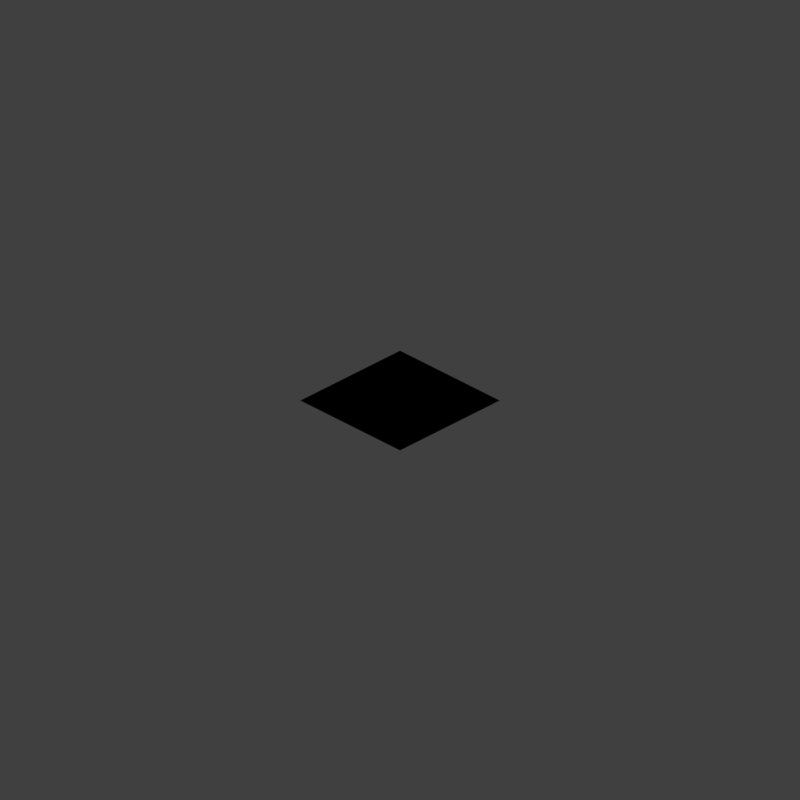 # Source: templateground.blend  (saved by Blender 2.77.0; exported with 4.5.12 LTS)
import bpy
from mathutils import Matrix  # noqa: F401  (used for matrix-valued properties, if any)

bpy.ops.wm.read_factory_settings(use_empty=True)
scene = bpy.context.scene
scene.name = 'Scene'

# ---- collections
col_collection_1 = bpy.data.collections.new('Collection 1'); scene.collection.children.link(col_collection_1)

# ---- materials (node trees are filled in below, after node groups)
mat_ground = bpy.data.materials.new('Ground')
mat_ground.alpha_threshold = 0.0
mat_ground.use_transparent_shadow = False
mat_ground.diffuse_color = (1.0, 1.0, 1.0, 1.0)
mat_ground.roughness = 0.5
mat_ground.specular_intensity = 0.0

# ---- material node trees
mat_ground.use_nodes = True; mat_ground.node_tree.nodes.clear()
_N = mat_ground.node_tree.nodes; _L = mat_ground.node_tree.links
n0 = _N.new('NodeUndefined'); n0.name = 'Output'; n0.location = (300, 300)
n0.inputs[1].default_value = 1.0
n1 = _N.new('NodeUndefined'); n1.name = 'Material'; n1.location = (10, 300)
n1.inputs[1].default_value = (1.0, 1.0, 1.0, 1.0)
n1.inputs[2].default_value = 0.8
n1.inputs[3].default_value = (0.0, 0.0, 0.0)
n2 = _N.new('NodeUndefined'); n2.name = 'Geometry'; n2.location = (-496, 180)
n3 = _N.new('NodeUndefined'); n3.name = 'Texture'; n3.location = (-271, 291)
_L.new(n1.outputs[0], n0.inputs[0])
_L.new(n3.outputs[1], n1.inputs[0])
_L.new(n2.outputs[4], n3.inputs[0])

# ---- world
world_world = bpy.data.worlds.new('World'); scene.world = world_world
world_world.color = (0.05088, 0.05088, 0.05088)
world_world.use_sun_shadow = False
world_world.sun_shadow_jitter_overblur = 0.0
world_world.cycles.sampling_method = 'MANUAL'
world_world.light_settings.ao_factor = 0.2

# ---- cameras
cam_camera = bpy.data.cameras.new('Camera')
cam_camera.type = 'ORTHO'
cam_camera.clip_end = 100.0
cam_camera.lens = 35.0
cam_camera.sensor_width = 32.0
cam_camera.sensor_height = 18.0
cam_camera.ortho_scale = 5.664
cam_camera.dof.focus_distance = 0.0
cam_camera.dof.aperture_fstop = 128.0

# ---- lights
light_sun = bpy.data.lights.new('Sun', 'SUN')
light_sun.transmission_factor = 0.0
light_sun.angle = 0.1993
light_sun.energy = 1.5
light_sun.shadow_buffer_clip_start = 0.5
light_sun.shadow_soft_size = 0.1
light_sun.shadow_cascade_max_distance = 1000.0

# ---- meshes
me_plane_007 = bpy.data.meshes.new('Plane.007')
me_plane_007.from_pydata([(-0.5, 0.5, 0.0), (0.5, 0.5, 0.0), (0.5, -0.5, 0.0), (-0.5, -0.5, 0.0)], [], [(1, 2, 3, 0)])
_uv = me_plane_007.uv_layers.new(name='UVMap')
_uv.uv.foreach_set('vector', [1.0, 1.0, 1.0, 0.0, 0.0, 0.0, 8.864e-07, 1.0])
me_plane_007.materials.append(mat_ground)
me_plane_007.use_remesh_preserve_volume = False
me_plane_007.use_remesh_preserve_attributes = False
me_plane_007.use_mirror_vertex_groups = False
me_plane_007.update()
me_plane_017 = bpy.data.meshes.new('Plane.017')
me_plane_017.from_pydata([(-0.5, -0.5, 0.0), (-0.5, 0.5, 0.4083), (0.5, 0.5, 0.0), (0.5, -0.5, 0.0)], [], [(2, 3, 0), (1, 2, 0)])
_uv = me_plane_017.uv_layers.new(name='UVMap')
_uv.uv.foreach_set('vector', [0.0, 1.0, 1.0, 1.0, 1.0, 1.79e-06, 8.948e-07, 0.0, 0.0, 1.0, 1.0, 1.79e-06])
me_plane_017.materials.append(mat_ground)
me_plane_017.use_remesh_preserve_volume = False
me_plane_017.use_remesh_preserve_attributes = False
me_plane_017.use_mirror_vertex_groups = False
me_plane_017.update()
me_plane_016 = bpy.data.meshes.new('Plane.016')
me_plane_016.from_pydata([(-0.5, 0.5, 0.4083), (0.5, 0.5, 0.4083), (0.5, -0.5, 0.4083), (-0.5, -0.5, 0.0)], [], [(2, 3, 0), (1, 2, 0)])
_uv = me_plane_016.uv_layers.new(name='UVMap')
_uv.uv.foreach_set('vector', [1.0, 1.0, 1.0, 0.0, 0.0, 0.0, 0.0, 1.0, 1.0, 1.0, 0.0, 0.0])
me_plane_016.materials.append(mat_ground)
me_plane_016.use_remesh_preserve_volume = False
me_plane_016.use_remesh_preserve_attributes = False
me_plane_016.use_mirror_vertex_groups = False
me_plane_016.update()
me_plane_015 = bpy.data.meshes.new('Plane.015')
me_plane_015.from_pydata([(-0.5, 0.5, 0.4083), (0.5, 0.5, 0.4083), (0.5, -0.5, 0.0), (-0.5, -0.5, 0.0)], [], [(1, 2, 3, 0)])
_uv = me_plane_015.uv_layers.new(name='UVMap')
_uv.uv.foreach_set('vector', [0.0, 1.0, 1.0, 1.0, 1.0, 3.579e-06, 0.0, 0.0])
me_plane_015.materials.append(mat_ground)
me_plane_015.use_remesh_preserve_volume = False
me_plane_015.use_remesh_preserve_attributes = False
me_plane_015.use_mirror_vertex_groups = False
me_plane_015.update()
me_plane_014 = bpy.data.meshes.new('Plane.014')
me_plane_014.from_pydata([(-0.5, 0.5, 0.0), (0.5, 0.5, 0.4083), (0.5, -0.5, 0.0), (-0.5, -0.5, 0.4083)], [], [(2, 3, 0), (1, 2, 0)])
_uv = me_plane_014.uv_layers.new(name='UVMap')
_uv.uv.foreach_set('vector', [1.0, 1.0, 1.0, 1.79e-06, 0.0, 0.0, 0.0, 1.0, 1.0, 1.0, 0.0, 0.0])
me_plane_014.materials.append(mat_ground)
me_plane_014.use_remesh_preserve_volume = False
me_plane_014.use_remesh_preserve_attributes = False
me_plane_014.use_mirror_vertex_groups = False
me_plane_014.update()
me_plane_013 = bpy.data.meshes.new('Plane.013')
me_plane_013.from_pydata([(-0.5, 0.5, 0.4083), (0.5, 0.5, 0.8165), (0.5, -0.5, 0.4083), (-0.5, -0.5, 0.0)], [], [(1, 2, 3, 0)])
_uv = me_plane_013.uv_layers.new(name='UVMap')
_uv.uv.foreach_set('vector', [0.0, 1.0, 1.0, 1.0, 1.0, 0.0, 1.79e-06, 0.0])
me_plane_013.materials.append(mat_ground)
me_plane_013.use_remesh_preserve_volume = False
me_plane_013.use_remesh_preserve_attributes = False
me_plane_013.use_mirror_vertex_groups = False
me_plane_013.update()
me_plane_012 = bpy.data.meshes.new('Plane.012')
me_plane_012.from_pydata([(-0.5, 0.5, 0.4083), (0.5, 0.5, 0.8165), (0.5, -0.5, 0.4083), (-0.5, -0.5, 0.0)], [], [(1, 2, 3, 0)])
_uv = me_plane_012.uv_layers.new(name='UVMap')
_uv.uv.foreach_set('vector', [1.0, 1.0, 1.0, 0.0, 0.0, 0.0, 0.0, 1.0])
me_plane_012.materials.append(mat_ground)
me_plane_012.use_remesh_preserve_volume = False
me_plane_012.use_remesh_preserve_attributes = False
me_plane_012.use_mirror_vertex_groups = False
me_plane_012.update()
me_plane_011 = bpy.data.meshes.new('Plane.011')
me_plane_011.from_pydata([(-0.5, 0.5, 0.0), (0.5, 0.5, 0.4083), (0.5, -0.5, 0.0), (-0.5, -0.5, 0.4083)], [], [(2, 3, 0), (1, 2, 0)])
_uv = me_plane_011.uv_layers.new(name='UVMap')
_uv.uv.foreach_set('vector', [1.0, 0.0, 0.0, 0.0, 0.0, 1.0, 1.0, 1.0, 1.0, 0.0, 0.0, 1.0])
me_plane_011.materials.append(mat_ground)
me_plane_011.use_remesh_preserve_volume = False
me_plane_011.use_remesh_preserve_attributes = False
me_plane_011.use_mirror_vertex_groups = False
me_plane_011.update()
me_plane_010 = bpy.data.meshes.new('Plane.010')
me_plane_010.from_pydata([(-0.5, 0.5, 0.4083), (0.5, 0.5, 0.4083), (0.5, -0.5, 0.0), (-0.5, -0.5, 0.0)], [], [(1, 2, 3, 0)])
_uv = me_plane_010.uv_layers.new(name='UVMap')
_uv.uv.foreach_set('vector', [1.0, 1.0, 1.0, 0.0, 0.0, 0.0, 0.0, 1.0])
me_plane_010.materials.append(mat_ground)
me_plane_010.use_remesh_preserve_volume = False
me_plane_010.use_remesh_preserve_attributes = False
me_plane_010.use_mirror_vertex_groups = False
me_plane_010.update()
me_plane_009 = bpy.data.meshes.new('Plane.009')
me_plane_009.from_pydata([(-0.5, 0.5, 0.4083), (0.5, 0.5, 0.4083), (0.5, -0.5, 0.4083), (-0.5, -0.5, 0.0)], [], [(2, 3, 0), (1, 2, 0)])
_uv = me_plane_009.uv_layers.new(name='UVMap')
_uv.uv.foreach_set('vector', [1.0, 0.0, 0.0, 0.0, 0.0, 1.0, 1.0, 1.0, 1.0, 0.0, 0.0, 1.0])
me_plane_009.materials.append(mat_ground)
me_plane_009.use_remesh_preserve_volume = False
me_plane_009.use_remesh_preserve_attributes = False
me_plane_009.use_mirror_vertex_groups = False
me_plane_009.update()
me_plane_008 = bpy.data.meshes.new('Plane.008')
me_plane_008.from_pydata([(-0.5, -0.5, 0.0), (-0.5, 0.5, 0.4083), (0.5, 0.5, 0.0), (0.5, -0.5, 0.0)], [], [(2, 3, 0), (1, 2, 0)])
_uv = me_plane_008.uv_layers.new(name='UVMap')
_uv.uv.foreach_set('vector', [1.0, 1.0, 1.0, 0.0, 0.0, 0.0, 0.0, 1.0, 1.0, 1.0, 0.0, 0.0])
me_plane_008.materials.append(mat_ground)
me_plane_008.use_remesh_preserve_volume = False
me_plane_008.use_remesh_preserve_attributes = False
me_plane_008.use_mirror_vertex_groups = False
me_plane_008.update()
me_plane_004 = bpy.data.meshes.new('Plane.004')
me_plane_004.from_pydata([(-0.5, -0.5, 0.0), (-0.5, 0.5, 0.0), (0.5, 0.5, 0.0), (0.5, -0.5, 0.0)], [], [(1, 2, 3, 0)])
me_plane_004.use_remesh_preserve_volume = False
me_plane_004.use_remesh_preserve_attributes = False
me_plane_004.use_mirror_vertex_groups = False
me_plane_004.update()
me_plane = bpy.data.meshes.new('Plane')
me_plane.from_pydata([(-0.5, -0.5, 0.0), (-0.5, 0.5, 0.0), (0.5, 0.5, 0.0), (-0.5, 0.5, 0.8165), (0.5, 0.5, 0.8165), (0.5, -0.5, 0.8165), (0.5, -0.5, 0.0), (-0.5, -0.5, 0.8165)], [], [(1, 2, 6, 0), (5, 7, 3, 4), (1, 3, 4, 2), (2, 4, 5, 6), (6, 5, 7, 0), (0, 7, 3, 1)])
me_plane.use_remesh_preserve_volume = False
me_plane.use_remesh_preserve_attributes = False
me_plane.use_mirror_vertex_groups = False
me_plane.update()

# ---- objects
ob_groundflat = bpy.data.objects.new('GroundFlat', me_plane_007)
ob_groundslope1_001 = bpy.data.objects.new('GroundSlope1.001', me_plane_017)
ob_groundslope3_001 = bpy.data.objects.new('GroundSlope3.001', me_plane_016)
ob_groundslope2_001 = bpy.data.objects.new('GroundSlope2.001', me_plane_015)
ob_groundslope2a_001 = bpy.data.objects.new('GroundSlope2a.001', me_plane_014)
ob_groundslope4_001 = bpy.data.objects.new('GroundSlope4.001', me_plane_013)
ob_groundslope4 = bpy.data.objects.new('GroundSlope4', me_plane_012)
ob_groundslope2a = bpy.data.objects.new('GroundSlope2a', me_plane_011)
ob_groundslope2 = bpy.data.objects.new('GroundSlope2', me_plane_010)
ob_groundslope3 = bpy.data.objects.new('GroundSlope3', me_plane_009)
ob_groundslope1 = bpy.data.objects.new('GroundSlope1', me_plane_008)
ob_unit_square = bpy.data.objects.new('Unit Square', me_plane_004)
ob_cameracenter = bpy.data.objects.new('CameraCenter', None)
ob_camera = bpy.data.objects.new('Camera', cam_camera)
ob_sun = bpy.data.objects.new('Sun', light_sun)
ob_unit_cube = bpy.data.objects.new('Unit Cube', me_plane)

# ---- transforms, parenting, visibility, modifiers, constraints
ob_groundflat.location = (0.0, 0.0, 0.0)
ob_groundflat.lineart.crease_threshold = 0.0
ob_groundslope1_001.parent = ob_groundflat
ob_groundslope1_001.location = (10.0, 10.0, 0.0)
ob_groundslope1_001.hide_viewport = True
ob_groundslope1_001.lineart.crease_threshold = 0.0
ob_groundslope3_001.parent = ob_groundflat
ob_groundslope3_001.location = (40.0, 10.0, 0.0)
ob_groundslope3_001.hide_viewport = True
ob_groundslope3_001.lineart.crease_threshold = 0.0
ob_groundslope2_001.parent = ob_groundflat
ob_groundslope2_001.location = (20.0, 10.0, 0.0)
ob_groundslope2_001.hide_viewport = True
ob_groundslope2_001.lineart.crease_threshold = 0.0
ob_groundslope2a_001.parent = ob_groundflat
ob_groundslope2a_001.location = (30.0, 10.0, 0.0)
ob_groundslope2a_001.hide_viewport = True
ob_groundslope2a_001.lineart.crease_threshold = 0.0
ob_groundslope4_001.parent = ob_groundflat
ob_groundslope4_001.location = (50.0, 10.0, 0.0)
ob_groundslope4_001.hide_viewport = True
ob_groundslope4_001.lineart.crease_threshold = 0.0
ob_groundslope4.parent = ob_groundflat
ob_groundslope4.location = (50.0, -3.815e-06, 0.0)
ob_groundslope4.hide_viewport = True
ob_groundslope4.lineart.crease_threshold = 0.0
ob_groundslope2a.parent = ob_groundflat
ob_groundslope2a.location = (30.0, -1.907e-06, 0.0)
ob_groundslope2a.hide_viewport = True
ob_groundslope2a.lineart.crease_threshold = 0.0
ob_groundslope2.parent = ob_groundflat
ob_groundslope2.location = (20.0, 0.0, 0.0)
ob_groundslope2.hide_viewport = True
ob_groundslope2.lineart.crease_threshold = 0.0
ob_groundslope3.parent = ob_groundflat
ob_groundslope3.location = (40.0, 0.0, 0.0)
ob_groundslope3.hide_viewport = True
ob_groundslope3.lineart.crease_threshold = 0.0
ob_groundslope1.parent = ob_groundflat
ob_groundslope1.location = (10.0, 0.0, 0.0)
ob_groundslope1.hide_viewport = True
ob_groundslope1.lineart.crease_threshold = 0.0
ob_unit_square.location = (0.0, 0.0, 0.0)
ob_unit_square.hide_viewport = True
ob_unit_square.hide_render = True
ob_unit_square.lineart.crease_threshold = 0.0
ob_cameracenter.location = (0.0, 0.0, 0.0)
ob_cameracenter.empty_image_offset = (0.0, 0.0)
ob_cameracenter.lineart.crease_threshold = 0.0
ob_camera.parent = ob_cameracenter
ob_camera.location = (-10.0, -10.0, 8.173)
ob_camera.rotation_euler = (1.047, -0.0, -0.7854)
ob_camera.lock_rotations_4d = False
ob_camera.empty_display_type = 'ARROWS'
ob_camera.color = (0.0, 0.0, 0.0, 0.0)
ob_camera.display_type = 'WIRE'
ob_camera.lineart.crease_threshold = 0.0
ob_sun.parent = ob_cameracenter
ob_sun.location = (9.979, -9.979, 8.148)
ob_sun.rotation_euler = (1.047, -0.0, 0.7854)
ob_sun.lineart.crease_threshold = 0.0
ob_unit_cube.location = (0.0, 0.0, 0.0)
ob_unit_cube.hide_render = True
ob_unit_cube.display_type = 'WIRE'
ob_unit_cube.lineart.crease_threshold = 0.0

# ---- collection membership
col_collection_1.objects.link(ob_groundflat)
col_collection_1.objects.link(ob_groundslope1_001)
col_collection_1.objects.link(ob_groundslope3_001)
col_collection_1.objects.link(ob_groundslope2_001)
col_collection_1.objects.link(ob_groundslope2a_001)
col_collection_1.objects.link(ob_groundslope4_001)
col_collection_1.objects.link(ob_groundslope4)
col_collection_1.objects.link(ob_groundslope2a)
col_collection_1.objects.link(ob_groundslope2)
col_collection_1.objects.link(ob_groundslope3)
col_collection_1.objects.link(ob_groundslope1)
col_collection_1.objects.link(ob_unit_square)
col_collection_1.objects.link(ob_cameracenter)
col_collection_1.objects.link(ob_camera)
col_collection_1.objects.link(ob_sun)
col_collection_1.objects.link(ob_unit_cube)

# ---- scene / render settings (as saved in the file)
scene.camera = ob_camera
scene.frame_start = 1; scene.frame_end = 38; scene.frame_set(1)
scene.render.engine = 'BLENDER_EEVEE_NEXT'
scene.render.resolution_x = 256
scene.render.resolution_y = 256
scene.render.fps = 4
scene.render.dither_intensity = 0.0
scene.render.film_transparent = True
scene.cycles.use_denoising = False
scene.cycles.samples = 128
scene.cycles.sampling_pattern = 'TABULATED_SOBOL'
scene.cycles.light_sampling_threshold = 0.0
scene.cycles.use_adaptive_sampling = False
scene.cycles.use_light_tree = False
scene.cycles.blur_glossy = 0.0
scene.cycles.sample_clamp_indirect = 0.0
scene.view_settings.view_transform = 'Standard'
bpy.context.view_layer.update()
